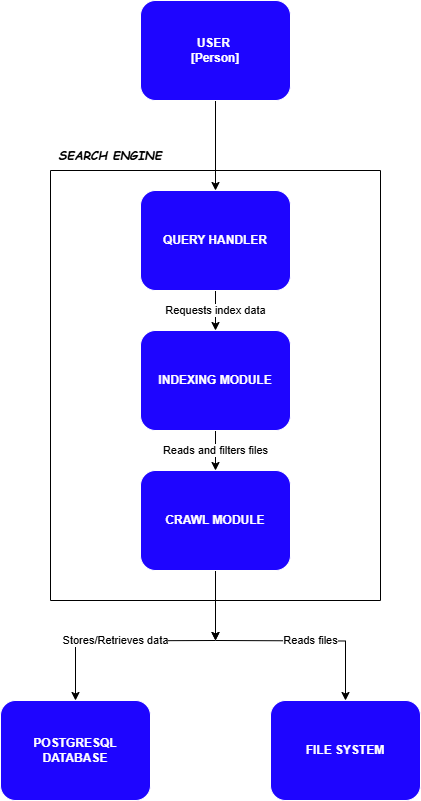

The diagram above was exported from draw.io. Its source (the exported page's mxGraphModel, read from the mxfile embedded in the PNG):
<mxGraphModel dx="1050" dy="1699" grid="1" gridSize="10" guides="1" tooltips="1" connect="1" arrows="1" fold="1" page="1" pageScale="1" pageWidth="827" pageHeight="1169" math="0" shadow="0">
  <root>
    <mxCell id="0" />
    <mxCell id="1" parent="0" />
    <mxCell id="nboSC89jvAbhEP-onhEf-14" value="" style="edgeStyle=orthogonalEdgeStyle;rounded=0;orthogonalLoop=1;jettySize=auto;html=1;" edge="1" parent="1" source="nboSC89jvAbhEP-onhEf-1" target="nboSC89jvAbhEP-onhEf-8">
      <mxGeometry relative="1" as="geometry" />
    </mxCell>
    <mxCell id="nboSC89jvAbhEP-onhEf-1" value="USER&amp;nbsp;&lt;div&gt;[Person]&lt;/div&gt;" style="rounded=1;whiteSpace=wrap;html=1;fillColor=light-dark(#1E05FF,var(--ge-dark-color, #121212));strokeColor=light-dark(#FFFFFF,#FFFFFF),bold;fontColor=#FFFFFF;fontStyle=1" vertex="1" parent="1">
      <mxGeometry x="330" y="-320" width="150" height="100" as="geometry" />
    </mxCell>
    <mxCell id="nboSC89jvAbhEP-onhEf-6" value="Stores/Retrieves data" style="edgeStyle=orthogonalEdgeStyle;rounded=0;orthogonalLoop=1;jettySize=auto;html=1;entryX=0.5;entryY=0;entryDx=0;entryDy=0;" edge="1" parent="1" target="nboSC89jvAbhEP-onhEf-4">
      <mxGeometry relative="1" as="geometry">
        <mxPoint x="405" y="320" as="sourcePoint" />
      </mxGeometry>
    </mxCell>
    <mxCell id="nboSC89jvAbhEP-onhEf-7" value="Reads files" style="edgeStyle=orthogonalEdgeStyle;rounded=0;orthogonalLoop=1;jettySize=auto;html=1;" edge="1" parent="1" target="nboSC89jvAbhEP-onhEf-5">
      <mxGeometry relative="1" as="geometry">
        <mxPoint x="405" y="320" as="sourcePoint" />
      </mxGeometry>
    </mxCell>
    <mxCell id="nboSC89jvAbhEP-onhEf-4" value="&lt;div&gt;POSTGRESQL DATABASE&lt;/div&gt;" style="rounded=1;whiteSpace=wrap;html=1;fillColor=light-dark(#1E05FF,var(--ge-dark-color, #121212));strokeColor=light-dark(#FFFFFF,#FFFFFF),bold;fontColor=#FFFFFF;fontStyle=1" vertex="1" parent="1">
      <mxGeometry x="190" y="380" width="150" height="100" as="geometry" />
    </mxCell>
    <mxCell id="nboSC89jvAbhEP-onhEf-5" value="FILE SYSTEM" style="rounded=1;whiteSpace=wrap;html=1;fillColor=light-dark(#1E05FF,var(--ge-dark-color, #121212));strokeColor=light-dark(#FFFFFF,#FFFFFF),bold;fontColor=#FFFFFF;fontStyle=1" vertex="1" parent="1">
      <mxGeometry x="460" y="380" width="150" height="100" as="geometry" />
    </mxCell>
    <mxCell id="nboSC89jvAbhEP-onhEf-16" value="Requests index data" style="edgeStyle=orthogonalEdgeStyle;rounded=0;orthogonalLoop=1;jettySize=auto;html=1;" edge="1" parent="1" source="nboSC89jvAbhEP-onhEf-8" target="nboSC89jvAbhEP-onhEf-9">
      <mxGeometry relative="1" as="geometry" />
    </mxCell>
    <mxCell id="nboSC89jvAbhEP-onhEf-8" value="QUERY HANDLER" style="rounded=1;whiteSpace=wrap;html=1;fillColor=light-dark(#1E05FF,var(--ge-dark-color, #121212));strokeColor=light-dark(#FFFFFF,#FFFFFF),bold;fontColor=#FFFFFF;fontStyle=1" vertex="1" parent="1">
      <mxGeometry x="330" y="-130" width="150" height="100" as="geometry" />
    </mxCell>
    <mxCell id="nboSC89jvAbhEP-onhEf-17" value="Reads and filters files" style="edgeStyle=orthogonalEdgeStyle;rounded=0;orthogonalLoop=1;jettySize=auto;html=1;" edge="1" parent="1" source="nboSC89jvAbhEP-onhEf-9" target="nboSC89jvAbhEP-onhEf-10">
      <mxGeometry relative="1" as="geometry" />
    </mxCell>
    <mxCell id="nboSC89jvAbhEP-onhEf-9" value="INDEXING MODULE" style="rounded=1;whiteSpace=wrap;html=1;fillColor=light-dark(#1E05FF,var(--ge-dark-color, #121212));strokeColor=light-dark(#FFFFFF,#FFFFFF),bold;fontColor=#FFFFFF;fontStyle=1" vertex="1" parent="1">
      <mxGeometry x="330" y="10" width="150" height="100" as="geometry" />
    </mxCell>
    <mxCell id="nboSC89jvAbhEP-onhEf-19" style="edgeStyle=orthogonalEdgeStyle;rounded=0;orthogonalLoop=1;jettySize=auto;html=1;" edge="1" parent="1" source="nboSC89jvAbhEP-onhEf-10">
      <mxGeometry relative="1" as="geometry">
        <mxPoint x="405" y="320" as="targetPoint" />
      </mxGeometry>
    </mxCell>
    <mxCell id="nboSC89jvAbhEP-onhEf-10" value="CRAWL MODULE" style="rounded=1;whiteSpace=wrap;html=1;fillColor=light-dark(#1E05FF,var(--ge-dark-color, #121212));strokeColor=light-dark(#FFFFFF,#FFFFFF),bold;fontColor=#FFFFFF;fontStyle=1" vertex="1" parent="1">
      <mxGeometry x="330" y="150" width="150" height="100" as="geometry" />
    </mxCell>
    <mxCell id="nboSC89jvAbhEP-onhEf-13" style="edgeStyle=orthogonalEdgeStyle;rounded=0;orthogonalLoop=1;jettySize=auto;html=1;" edge="1" parent="1" source="nboSC89jvAbhEP-onhEf-12">
      <mxGeometry relative="1" as="geometry">
        <mxPoint x="405" y="320" as="targetPoint" />
      </mxGeometry>
    </mxCell>
    <mxCell id="nboSC89jvAbhEP-onhEf-12" value="" style="swimlane;startSize=0;" vertex="1" parent="1">
      <mxGeometry x="240" y="-150" width="330" height="430" as="geometry" />
    </mxCell>
    <mxCell id="nboSC89jvAbhEP-onhEf-15" value="SEARCH ENGINE" style="text;html=1;align=center;verticalAlign=middle;whiteSpace=wrap;rounded=0;fontStyle=3;fontFamily=Comic Sans MS;" vertex="1" parent="1">
      <mxGeometry x="240" y="-180" width="120" height="30" as="geometry" />
    </mxCell>
  </root>
</mxGraphModel>